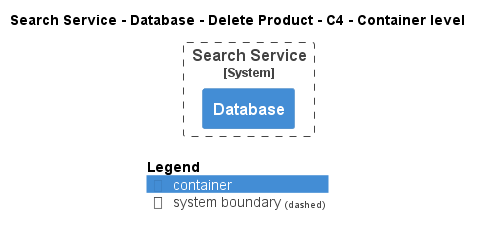

The diagram above was rendered by PlantUML. Its source (embedded in the PNG):
@startuml
!pragma layout smetana
!include ..\..\..\..\..\..\..\.c4s\C4_Container.puml

AddElementTag("c4interflow:lifecycle:new", $bgColor=green, $fontColor=#ffffff, $borderColor=green, $shadowing="False")
AddElementTag("c4interflow:lifecycle:changed", $bgColor=orange, $fontColor=#ffffff, $borderColor=orange, $shadowing="False")
AddElementTag("c4interflow:lifecycle:removed", $bgColor=red, $fontColor=#ffffff, $borderColor=red, $shadowing="False")

AddRelTag("c4interflow:lifecycle:new", $textColor=green, $lineColor=green)
AddRelTag("c4interflow:lifecycle:changed", $textColor=orange, $lineColor=orange)
AddRelTag("c4interflow:lifecycle:removed", $textColor=red, $lineColor=red)

SHOW_PERSON_PORTRAIT()
LAYOUT_TOP_DOWN()

skinparam linetype polyline

title Search Service - Database - Delete Product - C4 - Container level


System_Boundary(ECommercePlatform.SoftwareSystems.SearchService, "Search Service") {
    Container(ECommercePlatform.SoftwareSystems.SearchService.Containers.Database, "Database", "", "")
}



SHOW_LEGEND()
@enduml